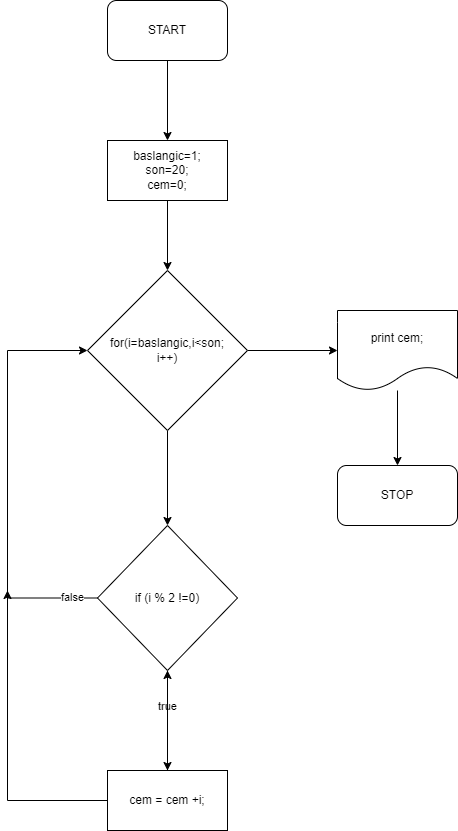

The diagram above was exported from draw.io. Its source (the exported page's mxGraphModel, read from the mxfile embedded in the PNG):
<mxGraphModel dx="1382" dy="764" grid="1" gridSize="10" guides="1" tooltips="1" connect="1" arrows="1" fold="1" page="1" pageScale="1" pageWidth="827" pageHeight="1169" math="0" shadow="0">
  <root>
    <mxCell id="0" />
    <mxCell id="1" parent="0" />
    <mxCell id="NmfR6X-grvUp5FmuDHwF-2" style="edgeStyle=orthogonalEdgeStyle;rounded=0;orthogonalLoop=1;jettySize=auto;html=1;" parent="1" source="NmfR6X-grvUp5FmuDHwF-1" target="NmfR6X-grvUp5FmuDHwF-3" edge="1">
      <mxGeometry relative="1" as="geometry">
        <mxPoint x="390" y="160" as="targetPoint" />
      </mxGeometry>
    </mxCell>
    <mxCell id="NmfR6X-grvUp5FmuDHwF-1" value="START" style="rounded=1;whiteSpace=wrap;html=1;" parent="1" vertex="1">
      <mxGeometry x="330" y="20" width="120" height="60" as="geometry" />
    </mxCell>
    <mxCell id="NmfR6X-grvUp5FmuDHwF-5" style="edgeStyle=orthogonalEdgeStyle;rounded=0;orthogonalLoop=1;jettySize=auto;html=1;" parent="1" source="NmfR6X-grvUp5FmuDHwF-3" target="NmfR6X-grvUp5FmuDHwF-4" edge="1">
      <mxGeometry relative="1" as="geometry" />
    </mxCell>
    <mxCell id="NmfR6X-grvUp5FmuDHwF-3" value="baslangic=1;&lt;br&gt;son=20;&lt;br&gt;cem=0;" style="rounded=0;whiteSpace=wrap;html=1;" parent="1" vertex="1">
      <mxGeometry x="330" y="160" width="120" height="60" as="geometry" />
    </mxCell>
    <mxCell id="NmfR6X-grvUp5FmuDHwF-6" style="edgeStyle=orthogonalEdgeStyle;rounded=0;orthogonalLoop=1;jettySize=auto;html=1;" parent="1" source="NmfR6X-grvUp5FmuDHwF-4" target="NmfR6X-grvUp5FmuDHwF-7" edge="1">
      <mxGeometry relative="1" as="geometry">
        <mxPoint x="390" y="550" as="targetPoint" />
      </mxGeometry>
    </mxCell>
    <mxCell id="NmfR6X-grvUp5FmuDHwF-15" style="edgeStyle=orthogonalEdgeStyle;rounded=0;orthogonalLoop=1;jettySize=auto;html=1;" parent="1" source="NmfR6X-grvUp5FmuDHwF-4" target="NmfR6X-grvUp5FmuDHwF-16" edge="1">
      <mxGeometry relative="1" as="geometry">
        <mxPoint x="560" y="370" as="targetPoint" />
      </mxGeometry>
    </mxCell>
    <mxCell id="NmfR6X-grvUp5FmuDHwF-4" value="for(i=baslangic,i&amp;lt;son;&lt;br&gt;i++)" style="rhombus;whiteSpace=wrap;html=1;" parent="1" vertex="1">
      <mxGeometry x="310" y="290" width="160" height="160" as="geometry" />
    </mxCell>
    <mxCell id="NmfR6X-grvUp5FmuDHwF-8" style="edgeStyle=orthogonalEdgeStyle;rounded=0;orthogonalLoop=1;jettySize=auto;html=1;" parent="1" source="NmfR6X-grvUp5FmuDHwF-7" edge="1">
      <mxGeometry relative="1" as="geometry">
        <mxPoint x="390" y="790" as="targetPoint" />
      </mxGeometry>
    </mxCell>
    <mxCell id="NmfR6X-grvUp5FmuDHwF-11" value="true" style="edgeLabel;html=1;align=center;verticalAlign=middle;resizable=0;points=[];" parent="NmfR6X-grvUp5FmuDHwF-8" vertex="1" connectable="0">
      <mxGeometry x="-0.3" y="-1" relative="1" as="geometry">
        <mxPoint as="offset" />
      </mxGeometry>
    </mxCell>
    <mxCell id="NmfR6X-grvUp5FmuDHwF-9" style="edgeStyle=orthogonalEdgeStyle;rounded=0;orthogonalLoop=1;jettySize=auto;html=1;entryX=0;entryY=0.5;entryDx=0;entryDy=0;" parent="1" source="NmfR6X-grvUp5FmuDHwF-7" target="NmfR6X-grvUp5FmuDHwF-4" edge="1">
      <mxGeometry relative="1" as="geometry">
        <Array as="points">
          <mxPoint x="230" y="618" />
          <mxPoint x="230" y="370" />
        </Array>
      </mxGeometry>
    </mxCell>
    <mxCell id="NmfR6X-grvUp5FmuDHwF-10" value="false" style="edgeLabel;html=1;align=center;verticalAlign=middle;resizable=0;points=[];" parent="NmfR6X-grvUp5FmuDHwF-9" vertex="1" connectable="0">
      <mxGeometry x="-0.8754" y="-1" relative="1" as="geometry">
        <mxPoint as="offset" />
      </mxGeometry>
    </mxCell>
    <mxCell id="NmfR6X-grvUp5FmuDHwF-7" value="if (i % 2 !=0)" style="rhombus;whiteSpace=wrap;html=1;" parent="1" vertex="1">
      <mxGeometry x="320" y="545" width="140" height="145" as="geometry" />
    </mxCell>
    <mxCell id="NmfR6X-grvUp5FmuDHwF-13" value="" style="edgeStyle=orthogonalEdgeStyle;rounded=0;orthogonalLoop=1;jettySize=auto;html=1;" parent="1" source="NmfR6X-grvUp5FmuDHwF-12" target="NmfR6X-grvUp5FmuDHwF-7" edge="1">
      <mxGeometry relative="1" as="geometry" />
    </mxCell>
    <mxCell id="NmfR6X-grvUp5FmuDHwF-14" style="edgeStyle=orthogonalEdgeStyle;rounded=0;orthogonalLoop=1;jettySize=auto;html=1;" parent="1" source="NmfR6X-grvUp5FmuDHwF-12" edge="1">
      <mxGeometry relative="1" as="geometry">
        <mxPoint x="230" y="610" as="targetPoint" />
      </mxGeometry>
    </mxCell>
    <mxCell id="NmfR6X-grvUp5FmuDHwF-12" value="cem = cem +i;" style="rounded=0;whiteSpace=wrap;html=1;" parent="1" vertex="1">
      <mxGeometry x="330" y="790" width="120" height="60" as="geometry" />
    </mxCell>
    <mxCell id="NmfR6X-grvUp5FmuDHwF-18" style="edgeStyle=orthogonalEdgeStyle;rounded=0;orthogonalLoop=1;jettySize=auto;html=1;" parent="1" source="NmfR6X-grvUp5FmuDHwF-16" target="NmfR6X-grvUp5FmuDHwF-17" edge="1">
      <mxGeometry relative="1" as="geometry" />
    </mxCell>
    <mxCell id="NmfR6X-grvUp5FmuDHwF-16" value="print cem;" style="shape=document;whiteSpace=wrap;html=1;boundedLbl=1;" parent="1" vertex="1">
      <mxGeometry x="560" y="330" width="120" height="80" as="geometry" />
    </mxCell>
    <mxCell id="NmfR6X-grvUp5FmuDHwF-17" value="STOP" style="rounded=1;whiteSpace=wrap;html=1;" parent="1" vertex="1">
      <mxGeometry x="560" y="485" width="120" height="60" as="geometry" />
    </mxCell>
  </root>
</mxGraphModel>